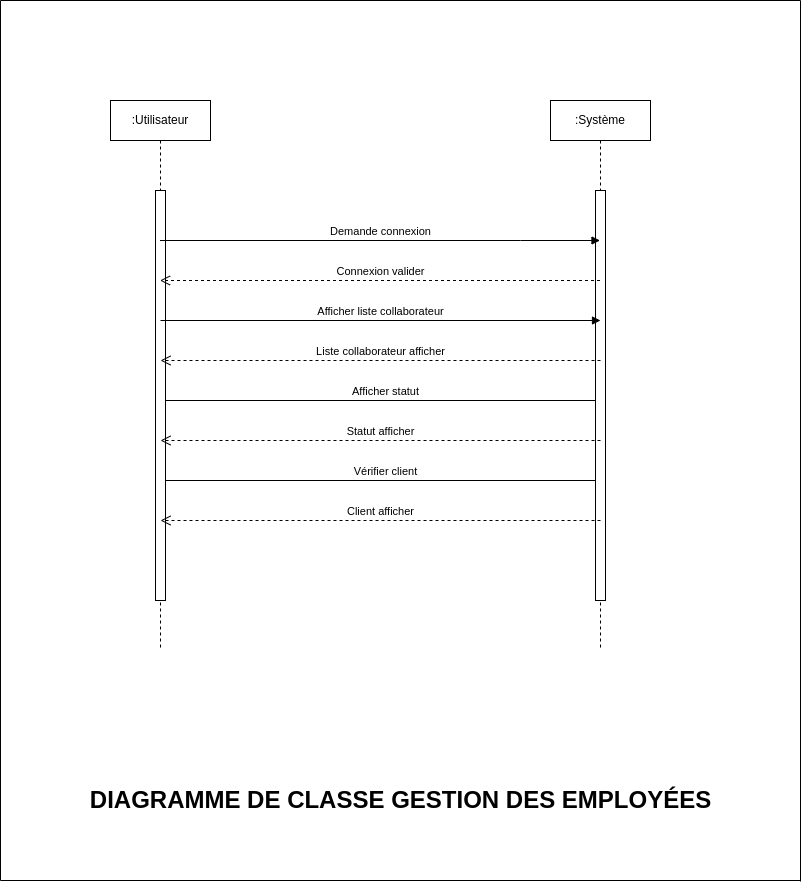

The diagram above was exported from draw.io. Its source (the exported page's mxGraphModel, read from the mxfile embedded in the PNG):
<mxGraphModel dx="1594" dy="707" grid="1" gridSize="10" guides="1" tooltips="1" connect="1" arrows="1" fold="1" page="1" pageScale="1" pageWidth="850" pageHeight="1100" math="0" shadow="0">
  <root>
    <mxCell id="0" />
    <mxCell id="1" parent="0" />
    <mxCell id="wSpJsFm8BbmJ8aEqni2s-1" value=":Utilisateur" style="shape=umlLifeline;perimeter=lifelinePerimeter;whiteSpace=wrap;html=1;container=1;collapsible=0;recursiveResize=0;outlineConnect=0;" vertex="1" parent="1">
      <mxGeometry x="110" y="100" width="100" height="550" as="geometry" />
    </mxCell>
    <mxCell id="wSpJsFm8BbmJ8aEqni2s-2" value="" style="html=1;points=[];perimeter=orthogonalPerimeter;" vertex="1" parent="wSpJsFm8BbmJ8aEqni2s-1">
      <mxGeometry x="45" y="90" width="10" height="410" as="geometry" />
    </mxCell>
    <mxCell id="wSpJsFm8BbmJ8aEqni2s-9" value="Afficher statut" style="html=1;verticalAlign=bottom;endArrow=block;rounded=0;" edge="1" parent="wSpJsFm8BbmJ8aEqni2s-1">
      <mxGeometry width="80" relative="1" as="geometry">
        <mxPoint x="55" y="300" as="sourcePoint" />
        <mxPoint x="495" y="300" as="targetPoint" />
        <Array as="points">
          <mxPoint x="415.5" y="300" />
        </Array>
      </mxGeometry>
    </mxCell>
    <mxCell id="wSpJsFm8BbmJ8aEqni2s-10" value="Vérifier client" style="html=1;verticalAlign=bottom;endArrow=block;rounded=0;" edge="1" parent="wSpJsFm8BbmJ8aEqni2s-1">
      <mxGeometry width="80" relative="1" as="geometry">
        <mxPoint x="55" y="380" as="sourcePoint" />
        <mxPoint x="495" y="380" as="targetPoint" />
        <Array as="points">
          <mxPoint x="415.5" y="380" />
        </Array>
      </mxGeometry>
    </mxCell>
    <mxCell id="wSpJsFm8BbmJ8aEqni2s-3" value=":Système" style="shape=umlLifeline;perimeter=lifelinePerimeter;whiteSpace=wrap;html=1;container=1;collapsible=0;recursiveResize=0;outlineConnect=0;" vertex="1" parent="1">
      <mxGeometry x="550" y="100" width="100" height="550" as="geometry" />
    </mxCell>
    <mxCell id="wSpJsFm8BbmJ8aEqni2s-4" value="" style="html=1;points=[];perimeter=orthogonalPerimeter;" vertex="1" parent="wSpJsFm8BbmJ8aEqni2s-3">
      <mxGeometry x="45" y="90" width="10" height="410" as="geometry" />
    </mxCell>
    <mxCell id="wSpJsFm8BbmJ8aEqni2s-5" value="Demande connexion" style="html=1;verticalAlign=bottom;endArrow=block;rounded=0;" edge="1" parent="1" source="wSpJsFm8BbmJ8aEqni2s-1" target="wSpJsFm8BbmJ8aEqni2s-3">
      <mxGeometry width="80" relative="1" as="geometry">
        <mxPoint x="450" y="290" as="sourcePoint" />
        <mxPoint x="530" y="290" as="targetPoint" />
        <Array as="points">
          <mxPoint x="520" y="240" />
        </Array>
      </mxGeometry>
    </mxCell>
    <mxCell id="wSpJsFm8BbmJ8aEqni2s-6" value="Connexion valider" style="html=1;verticalAlign=bottom;endArrow=open;dashed=1;endSize=8;rounded=0;" edge="1" parent="1" source="wSpJsFm8BbmJ8aEqni2s-3" target="wSpJsFm8BbmJ8aEqni2s-1">
      <mxGeometry relative="1" as="geometry">
        <mxPoint x="530" y="280" as="sourcePoint" />
        <mxPoint x="220" y="280" as="targetPoint" />
        <Array as="points">
          <mxPoint x="470" y="280" />
        </Array>
      </mxGeometry>
    </mxCell>
    <mxCell id="wSpJsFm8BbmJ8aEqni2s-7" value="Afficher liste collaborateur" style="html=1;verticalAlign=bottom;endArrow=block;rounded=0;" edge="1" parent="1">
      <mxGeometry width="80" relative="1" as="geometry">
        <mxPoint x="160" y="320" as="sourcePoint" />
        <mxPoint x="600" y="320" as="targetPoint" />
        <Array as="points">
          <mxPoint x="520.5" y="320" />
        </Array>
      </mxGeometry>
    </mxCell>
    <mxCell id="wSpJsFm8BbmJ8aEqni2s-8" value="Liste collaborateur afficher" style="html=1;verticalAlign=bottom;endArrow=open;dashed=1;endSize=8;rounded=0;" edge="1" parent="1">
      <mxGeometry relative="1" as="geometry">
        <mxPoint x="600" y="360" as="sourcePoint" />
        <mxPoint x="160" y="360" as="targetPoint" />
        <Array as="points">
          <mxPoint x="470.5" y="360" />
        </Array>
      </mxGeometry>
    </mxCell>
    <mxCell id="wSpJsFm8BbmJ8aEqni2s-11" value="Statut afficher" style="html=1;verticalAlign=bottom;endArrow=open;dashed=1;endSize=8;rounded=0;" edge="1" parent="1">
      <mxGeometry relative="1" as="geometry">
        <mxPoint x="600" y="440" as="sourcePoint" />
        <mxPoint x="160" y="440" as="targetPoint" />
        <Array as="points">
          <mxPoint x="470.5" y="440" />
        </Array>
      </mxGeometry>
    </mxCell>
    <mxCell id="wSpJsFm8BbmJ8aEqni2s-12" value="Client afficher" style="html=1;verticalAlign=bottom;endArrow=open;dashed=1;endSize=8;rounded=0;" edge="1" parent="1">
      <mxGeometry relative="1" as="geometry">
        <mxPoint x="600" y="520" as="sourcePoint" />
        <mxPoint x="160" y="520" as="targetPoint" />
        <Array as="points">
          <mxPoint x="470.5" y="520" />
        </Array>
      </mxGeometry>
    </mxCell>
    <mxCell id="wSpJsFm8BbmJ8aEqni2s-13" value="&lt;b&gt;&lt;font style=&quot;font-size: 24px;&quot;&gt;DIAGRAMME DE CLASSE GESTION DES EMPLOYÉES&lt;/font&gt;&lt;/b&gt;" style="text;html=1;align=center;verticalAlign=middle;resizable=0;points=[];autosize=1;strokeColor=none;fillColor=none;" vertex="1" parent="1">
      <mxGeometry x="80" y="780" width="640" height="40" as="geometry" />
    </mxCell>
    <mxCell id="wSpJsFm8BbmJ8aEqni2s-14" value="" style="endArrow=none;html=1;rounded=0;fontSize=24;" edge="1" parent="1">
      <mxGeometry width="50" height="50" relative="1" as="geometry">
        <mxPoint as="sourcePoint" />
        <mxPoint x="800" y="881" as="targetPoint" />
        <Array as="points">
          <mxPoint x="800" />
        </Array>
      </mxGeometry>
    </mxCell>
    <mxCell id="wSpJsFm8BbmJ8aEqni2s-15" value="" style="endArrow=none;html=1;rounded=0;fontSize=24;" edge="1" parent="1">
      <mxGeometry width="50" height="50" relative="1" as="geometry">
        <mxPoint as="sourcePoint" />
        <mxPoint x="800" y="880" as="targetPoint" />
        <Array as="points">
          <mxPoint y="880" />
        </Array>
      </mxGeometry>
    </mxCell>
  </root>
</mxGraphModel>